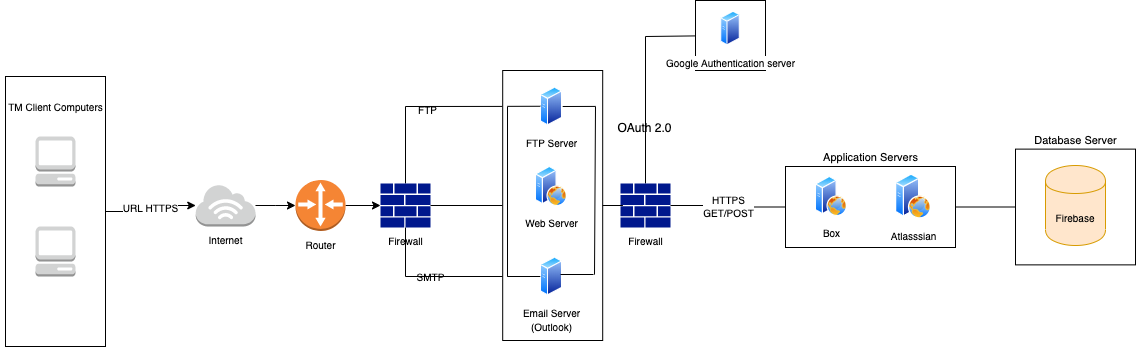

The diagram above was exported from draw.io. Its source (the exported page's mxGraphModel, read from the mxfile embedded in the PNG):
<mxGraphModel dx="788" dy="478" grid="1" gridSize="10" guides="1" tooltips="1" connect="1" arrows="1" fold="1" page="1" pageScale="1" pageWidth="850" pageHeight="1100" math="0" shadow="0">
  <root>
    <mxCell id="0" />
    <mxCell id="1" parent="0" />
    <mxCell id="URDdPL7JTR5YS9NKKMqG-5" value="&lt;font style=&quot;font-size: 10px&quot;&gt;URL HTTPS&lt;/font&gt;" style="edgeStyle=orthogonalEdgeStyle;rounded=0;orthogonalLoop=1;jettySize=auto;html=1;" edge="1" parent="1" source="URDdPL7JTR5YS9NKKMqG-1" target="URDdPL7JTR5YS9NKKMqG-8">
      <mxGeometry relative="1" as="geometry">
        <mxPoint x="290" y="215" as="targetPoint" />
      </mxGeometry>
    </mxCell>
    <mxCell id="URDdPL7JTR5YS9NKKMqG-1" value="" style="rounded=0;whiteSpace=wrap;html=1;" vertex="1" parent="1">
      <mxGeometry x="60" y="80" width="100" height="270" as="geometry" />
    </mxCell>
    <mxCell id="URDdPL7JTR5YS9NKKMqG-2" value="&lt;font style=&quot;font-size: 10px&quot;&gt;TM Client Computers&lt;/font&gt;" style="text;html=1;align=center;verticalAlign=middle;resizable=0;points=[];autosize=1;" vertex="1" parent="1">
      <mxGeometry x="55" y="100" width="110" height="20" as="geometry" />
    </mxCell>
    <mxCell id="URDdPL7JTR5YS9NKKMqG-3" value="" style="outlineConnect=0;dashed=0;verticalLabelPosition=bottom;verticalAlign=top;align=center;html=1;shape=mxgraph.aws3.management_console;fillColor=#D2D3D3;gradientColor=none;" vertex="1" parent="1">
      <mxGeometry x="90" y="140" width="40" height="50" as="geometry" />
    </mxCell>
    <mxCell id="URDdPL7JTR5YS9NKKMqG-4" value="" style="outlineConnect=0;dashed=0;verticalLabelPosition=bottom;verticalAlign=top;align=center;html=1;shape=mxgraph.aws3.management_console;fillColor=#D2D3D3;gradientColor=none;" vertex="1" parent="1">
      <mxGeometry x="90" y="230" width="40" height="50" as="geometry" />
    </mxCell>
    <mxCell id="URDdPL7JTR5YS9NKKMqG-9" style="edgeStyle=orthogonalEdgeStyle;rounded=0;orthogonalLoop=1;jettySize=auto;html=1;" edge="1" parent="1" source="URDdPL7JTR5YS9NKKMqG-8" target="URDdPL7JTR5YS9NKKMqG-10">
      <mxGeometry relative="1" as="geometry">
        <mxPoint x="380" y="215" as="targetPoint" />
      </mxGeometry>
    </mxCell>
    <mxCell id="URDdPL7JTR5YS9NKKMqG-8" value="&lt;font style=&quot;font-size: 10px&quot;&gt;Internet&lt;/font&gt;" style="outlineConnect=0;dashed=0;verticalLabelPosition=bottom;verticalAlign=top;align=center;html=1;shape=mxgraph.aws3.internet_3;fillColor=#D2D3D3;gradientColor=none;" vertex="1" parent="1">
      <mxGeometry x="250.25" y="188" width="59.75" height="42" as="geometry" />
    </mxCell>
    <mxCell id="URDdPL7JTR5YS9NKKMqG-11" style="edgeStyle=orthogonalEdgeStyle;rounded=0;orthogonalLoop=1;jettySize=auto;html=1;" edge="1" parent="1" source="URDdPL7JTR5YS9NKKMqG-10" target="URDdPL7JTR5YS9NKKMqG-12">
      <mxGeometry relative="1" as="geometry">
        <mxPoint x="460" y="209" as="targetPoint" />
      </mxGeometry>
    </mxCell>
    <mxCell id="URDdPL7JTR5YS9NKKMqG-10" value="&lt;font style=&quot;font-size: 10px&quot;&gt;Router&lt;/font&gt;" style="outlineConnect=0;dashed=0;verticalLabelPosition=bottom;verticalAlign=top;align=center;html=1;shape=mxgraph.aws3.router;fillColor=#F58534;gradientColor=none;" vertex="1" parent="1">
      <mxGeometry x="350" y="183.5" width="50" height="51" as="geometry" />
    </mxCell>
    <mxCell id="URDdPL7JTR5YS9NKKMqG-18" style="edgeStyle=orthogonalEdgeStyle;rounded=0;orthogonalLoop=1;jettySize=auto;html=1;endArrow=none;endFill=0;" edge="1" parent="1" source="URDdPL7JTR5YS9NKKMqG-12" target="URDdPL7JTR5YS9NKKMqG-14">
      <mxGeometry relative="1" as="geometry" />
    </mxCell>
    <mxCell id="URDdPL7JTR5YS9NKKMqG-19" style="edgeStyle=orthogonalEdgeStyle;rounded=0;orthogonalLoop=1;jettySize=auto;html=1;endArrow=none;endFill=0;" edge="1" parent="1" source="URDdPL7JTR5YS9NKKMqG-12">
      <mxGeometry relative="1" as="geometry">
        <mxPoint x="460" y="110" as="targetPoint" />
      </mxGeometry>
    </mxCell>
    <mxCell id="URDdPL7JTR5YS9NKKMqG-22" style="edgeStyle=orthogonalEdgeStyle;rounded=0;orthogonalLoop=1;jettySize=auto;html=1;endArrow=none;endFill=0;" edge="1" parent="1" source="URDdPL7JTR5YS9NKKMqG-12">
      <mxGeometry relative="1" as="geometry">
        <mxPoint x="460" y="280" as="targetPoint" />
      </mxGeometry>
    </mxCell>
    <mxCell id="URDdPL7JTR5YS9NKKMqG-12" value="&lt;font style=&quot;font-size: 10px&quot;&gt;Firewall&lt;/font&gt;" style="aspect=fixed;pointerEvents=1;shadow=0;dashed=0;html=1;strokeColor=none;labelPosition=center;verticalLabelPosition=bottom;verticalAlign=top;align=center;fillColor=#00188D;shape=mxgraph.mscae.enterprise.firewall" vertex="1" parent="1">
      <mxGeometry x="435" y="187" width="50" height="44" as="geometry" />
    </mxCell>
    <mxCell id="URDdPL7JTR5YS9NKKMqG-32" style="edgeStyle=orthogonalEdgeStyle;rounded=0;orthogonalLoop=1;jettySize=auto;html=1;endArrow=none;endFill=0;" edge="1" parent="1" source="URDdPL7JTR5YS9NKKMqG-14" target="URDdPL7JTR5YS9NKKMqG-33">
      <mxGeometry relative="1" as="geometry">
        <mxPoint x="700" y="209" as="targetPoint" />
      </mxGeometry>
    </mxCell>
    <mxCell id="URDdPL7JTR5YS9NKKMqG-14" value="" style="rounded=0;whiteSpace=wrap;html=1;" vertex="1" parent="1">
      <mxGeometry x="557.2" y="74" width="100" height="270" as="geometry" />
    </mxCell>
    <mxCell id="URDdPL7JTR5YS9NKKMqG-15" value="&lt;font style=&quot;font-size: 10px&quot;&gt;FTP Server&lt;/font&gt;" style="aspect=fixed;perimeter=ellipsePerimeter;html=1;align=center;shadow=0;dashed=0;spacingTop=3;image;image=img/lib/active_directory/generic_server.svg;" vertex="1" parent="1">
      <mxGeometry x="594.8" y="90" width="22.4" height="40" as="geometry" />
    </mxCell>
    <mxCell id="URDdPL7JTR5YS9NKKMqG-16" value="&lt;font style=&quot;font-size: 10px&quot;&gt;Web Server&lt;/font&gt;" style="aspect=fixed;perimeter=ellipsePerimeter;html=1;align=center;shadow=0;dashed=0;spacingTop=3;image;image=img/lib/active_directory/web_server.svg;" vertex="1" parent="1">
      <mxGeometry x="590" y="170" width="32" height="40" as="geometry" />
    </mxCell>
    <mxCell id="URDdPL7JTR5YS9NKKMqG-17" value="&lt;font style=&quot;font-size: 10px&quot;&gt;Email Server&lt;br&gt;(Outlook)&lt;/font&gt;" style="aspect=fixed;perimeter=ellipsePerimeter;html=1;align=center;shadow=0;dashed=0;spacingTop=3;image;image=img/lib/active_directory/generic_server.svg;" vertex="1" parent="1">
      <mxGeometry x="594.8" y="260" width="22.4" height="40" as="geometry" />
    </mxCell>
    <mxCell id="URDdPL7JTR5YS9NKKMqG-20" value="" style="endArrow=none;html=1;entryX=-0.004;entryY=0.133;entryDx=0;entryDy=0;entryPerimeter=0;" edge="1" parent="1" target="URDdPL7JTR5YS9NKKMqG-14">
      <mxGeometry width="50" height="50" relative="1" as="geometry">
        <mxPoint x="460" y="110" as="sourcePoint" />
        <mxPoint x="550" y="110" as="targetPoint" />
      </mxGeometry>
    </mxCell>
    <mxCell id="URDdPL7JTR5YS9NKKMqG-21" value="&lt;font style=&quot;font-size: 10px&quot;&gt;FTP&lt;/font&gt;" style="text;html=1;align=center;verticalAlign=middle;resizable=0;points=[];" vertex="1" connectable="0" parent="URDdPL7JTR5YS9NKKMqG-20">
      <mxGeometry x="-0.5697" y="-3" relative="1" as="geometry">
        <mxPoint as="offset" />
      </mxGeometry>
    </mxCell>
    <mxCell id="URDdPL7JTR5YS9NKKMqG-23" value="" style="endArrow=none;html=1;" edge="1" parent="1">
      <mxGeometry width="50" height="50" relative="1" as="geometry">
        <mxPoint x="460" y="280" as="sourcePoint" />
        <mxPoint x="557" y="280" as="targetPoint" />
      </mxGeometry>
    </mxCell>
    <mxCell id="URDdPL7JTR5YS9NKKMqG-24" value="&lt;font style=&quot;font-size: 10px&quot;&gt;SMTP&lt;/font&gt;" style="text;html=1;align=center;verticalAlign=middle;resizable=0;points=[];" vertex="1" connectable="0" parent="URDdPL7JTR5YS9NKKMqG-23">
      <mxGeometry x="-0.4955" y="1" relative="1" as="geometry">
        <mxPoint as="offset" />
      </mxGeometry>
    </mxCell>
    <mxCell id="URDdPL7JTR5YS9NKKMqG-26" value="" style="endArrow=none;html=1;entryX=0.928;entryY=0.133;entryDx=0;entryDy=0;entryPerimeter=0;" edge="1" parent="1" target="URDdPL7JTR5YS9NKKMqG-14">
      <mxGeometry width="50" height="50" relative="1" as="geometry">
        <mxPoint x="617.2" y="110" as="sourcePoint" />
        <mxPoint x="667.2" y="60" as="targetPoint" />
      </mxGeometry>
    </mxCell>
    <mxCell id="URDdPL7JTR5YS9NKKMqG-27" value="" style="endArrow=none;html=1;exitX=0.918;exitY=0.756;exitDx=0;exitDy=0;exitPerimeter=0;" edge="1" parent="1" source="URDdPL7JTR5YS9NKKMqG-14">
      <mxGeometry width="50" height="50" relative="1" as="geometry">
        <mxPoint x="600" y="160" as="sourcePoint" />
        <mxPoint x="650" y="110" as="targetPoint" />
      </mxGeometry>
    </mxCell>
    <mxCell id="URDdPL7JTR5YS9NKKMqG-28" value="" style="endArrow=none;html=1;exitX=0.902;exitY=0.45;exitDx=0;exitDy=0;exitPerimeter=0;" edge="1" parent="1" source="URDdPL7JTR5YS9NKKMqG-17">
      <mxGeometry width="50" height="50" relative="1" as="geometry">
        <mxPoint x="598" y="328" as="sourcePoint" />
        <mxPoint x="648" y="278" as="targetPoint" />
      </mxGeometry>
    </mxCell>
    <mxCell id="URDdPL7JTR5YS9NKKMqG-29" value="" style="endArrow=none;html=1;entryX=0.928;entryY=0.133;entryDx=0;entryDy=0;entryPerimeter=0;" edge="1" parent="1">
      <mxGeometry width="50" height="50" relative="1" as="geometry">
        <mxPoint x="562" y="109.85" as="sourcePoint" />
        <mxPoint x="594.8000000000002" y="109.76000000000002" as="targetPoint" />
      </mxGeometry>
    </mxCell>
    <mxCell id="URDdPL7JTR5YS9NKKMqG-30" value="" style="endArrow=none;html=1;exitX=0.048;exitY=0.763;exitDx=0;exitDy=0;exitPerimeter=0;" edge="1" parent="1" source="URDdPL7JTR5YS9NKKMqG-14">
      <mxGeometry width="50" height="50" relative="1" as="geometry">
        <mxPoint x="561.0000000000002" y="278.12" as="sourcePoint" />
        <mxPoint x="562" y="110" as="targetPoint" />
      </mxGeometry>
    </mxCell>
    <mxCell id="URDdPL7JTR5YS9NKKMqG-31" value="" style="endArrow=none;html=1;exitX=0.902;exitY=0.45;exitDx=0;exitDy=0;exitPerimeter=0;" edge="1" parent="1">
      <mxGeometry width="50" height="50" relative="1" as="geometry">
        <mxPoint x="561.8047999999999" y="279.9999999999999" as="sourcePoint" />
        <mxPoint x="594.8" y="280" as="targetPoint" />
      </mxGeometry>
    </mxCell>
    <mxCell id="URDdPL7JTR5YS9NKKMqG-34" style="edgeStyle=orthogonalEdgeStyle;rounded=0;orthogonalLoop=1;jettySize=auto;html=1;endArrow=none;endFill=0;" edge="1" parent="1" source="URDdPL7JTR5YS9NKKMqG-33">
      <mxGeometry relative="1" as="geometry">
        <mxPoint x="700" y="39.99999999999994" as="targetPoint" />
      </mxGeometry>
    </mxCell>
    <mxCell id="URDdPL7JTR5YS9NKKMqG-58" value="OAuth 2.0" style="text;html=1;align=center;verticalAlign=middle;resizable=0;points=[];" vertex="1" connectable="0" parent="URDdPL7JTR5YS9NKKMqG-34">
      <mxGeometry x="-0.2177" y="2" relative="1" as="geometry">
        <mxPoint as="offset" />
      </mxGeometry>
    </mxCell>
    <mxCell id="URDdPL7JTR5YS9NKKMqG-38" value="&lt;font style=&quot;font-size: 10px&quot;&gt;HTTPS&lt;br&gt;GET/POST&lt;/font&gt;" style="edgeStyle=orthogonalEdgeStyle;rounded=0;orthogonalLoop=1;jettySize=auto;html=1;endArrow=none;endFill=0;" edge="1" parent="1" source="URDdPL7JTR5YS9NKKMqG-33" target="URDdPL7JTR5YS9NKKMqG-48">
      <mxGeometry relative="1" as="geometry">
        <mxPoint x="820" y="209" as="targetPoint" />
      </mxGeometry>
    </mxCell>
    <mxCell id="URDdPL7JTR5YS9NKKMqG-33" value="&lt;font style=&quot;font-size: 10px&quot;&gt;Firewall&lt;/font&gt;" style="aspect=fixed;pointerEvents=1;shadow=0;dashed=0;html=1;strokeColor=none;labelPosition=center;verticalLabelPosition=bottom;verticalAlign=top;align=center;fillColor=#00188D;shape=mxgraph.mscae.enterprise.firewall" vertex="1" parent="1">
      <mxGeometry x="675" y="187" width="50" height="44" as="geometry" />
    </mxCell>
    <mxCell id="URDdPL7JTR5YS9NKKMqG-35" value="" style="endArrow=none;html=1;" edge="1" parent="1" target="URDdPL7JTR5YS9NKKMqG-36">
      <mxGeometry width="50" height="50" relative="1" as="geometry">
        <mxPoint x="700" y="40" as="sourcePoint" />
        <mxPoint x="740" y="40" as="targetPoint" />
      </mxGeometry>
    </mxCell>
    <mxCell id="URDdPL7JTR5YS9NKKMqG-36" value="" style="whiteSpace=wrap;html=1;aspect=fixed;" vertex="1" parent="1">
      <mxGeometry x="750" y="4" width="70" height="70" as="geometry" />
    </mxCell>
    <mxCell id="URDdPL7JTR5YS9NKKMqG-37" value="&lt;font style=&quot;font-size: 10px&quot;&gt;Google Authentication server&lt;/font&gt;" style="aspect=fixed;perimeter=ellipsePerimeter;html=1;align=center;shadow=0;dashed=0;spacingTop=3;image;image=img/lib/active_directory/generic_server.svg;" vertex="1" parent="1">
      <mxGeometry x="774.92" y="14" width="20.16" height="36" as="geometry" />
    </mxCell>
    <mxCell id="URDdPL7JTR5YS9NKKMqG-59" style="edgeStyle=orthogonalEdgeStyle;rounded=0;orthogonalLoop=1;jettySize=auto;html=1;endArrow=none;endFill=0;" edge="1" parent="1" source="URDdPL7JTR5YS9NKKMqG-48" target="URDdPL7JTR5YS9NKKMqG-60">
      <mxGeometry relative="1" as="geometry">
        <mxPoint x="1060" y="210.5000000000001" as="targetPoint" />
      </mxGeometry>
    </mxCell>
    <mxCell id="URDdPL7JTR5YS9NKKMqG-48" value="" style="rounded=0;whiteSpace=wrap;html=1;" vertex="1" parent="1">
      <mxGeometry x="840" y="170" width="170" height="81" as="geometry" />
    </mxCell>
    <mxCell id="URDdPL7JTR5YS9NKKMqG-49" value="&lt;font style=&quot;font-size: 10px&quot;&gt;Box&lt;/font&gt;" style="aspect=fixed;perimeter=ellipsePerimeter;html=1;align=center;shadow=0;dashed=0;spacingTop=3;image;image=img/lib/active_directory/web_server.svg;" vertex="1" parent="1">
      <mxGeometry x="870" y="180" width="32" height="40" as="geometry" />
    </mxCell>
    <mxCell id="URDdPL7JTR5YS9NKKMqG-50" value="&lt;font size=&quot;1&quot;&gt;Atlasssian&lt;/font&gt;" style="aspect=fixed;perimeter=ellipsePerimeter;html=1;align=center;shadow=0;dashed=0;spacingTop=3;image;image=img/lib/active_directory/web_server.svg;" vertex="1" parent="1">
      <mxGeometry x="950" y="177.5" width="36" height="45" as="geometry" />
    </mxCell>
    <mxCell id="URDdPL7JTR5YS9NKKMqG-57" value="&lt;font style=&quot;font-size: 11px&quot;&gt;Application Servers&lt;/font&gt;" style="text;html=1;align=center;verticalAlign=middle;resizable=0;points=[];autosize=1;" vertex="1" parent="1">
      <mxGeometry x="870" y="150" width="110" height="20" as="geometry" />
    </mxCell>
    <mxCell id="URDdPL7JTR5YS9NKKMqG-60" value="" style="rounded=0;whiteSpace=wrap;html=1;" vertex="1" parent="1">
      <mxGeometry x="1070" y="152.62" width="120" height="115.75" as="geometry" />
    </mxCell>
    <mxCell id="URDdPL7JTR5YS9NKKMqG-61" value="&lt;font style=&quot;font-size: 10px&quot;&gt;Firebase&lt;/font&gt;" style="shape=cylinder;whiteSpace=wrap;html=1;boundedLbl=1;backgroundOutline=1;fillColor=#ffe6cc;strokeColor=#d79b00;" vertex="1" parent="1">
      <mxGeometry x="1100" y="169" width="60" height="80" as="geometry" />
    </mxCell>
    <mxCell id="URDdPL7JTR5YS9NKKMqG-62" value="&lt;font style=&quot;font-size: 11px&quot;&gt;Database Server&lt;/font&gt;" style="text;html=1;align=center;verticalAlign=middle;resizable=0;points=[];autosize=1;" vertex="1" parent="1">
      <mxGeometry x="1080" y="132.62" width="100" height="20" as="geometry" />
    </mxCell>
  </root>
</mxGraphModel>